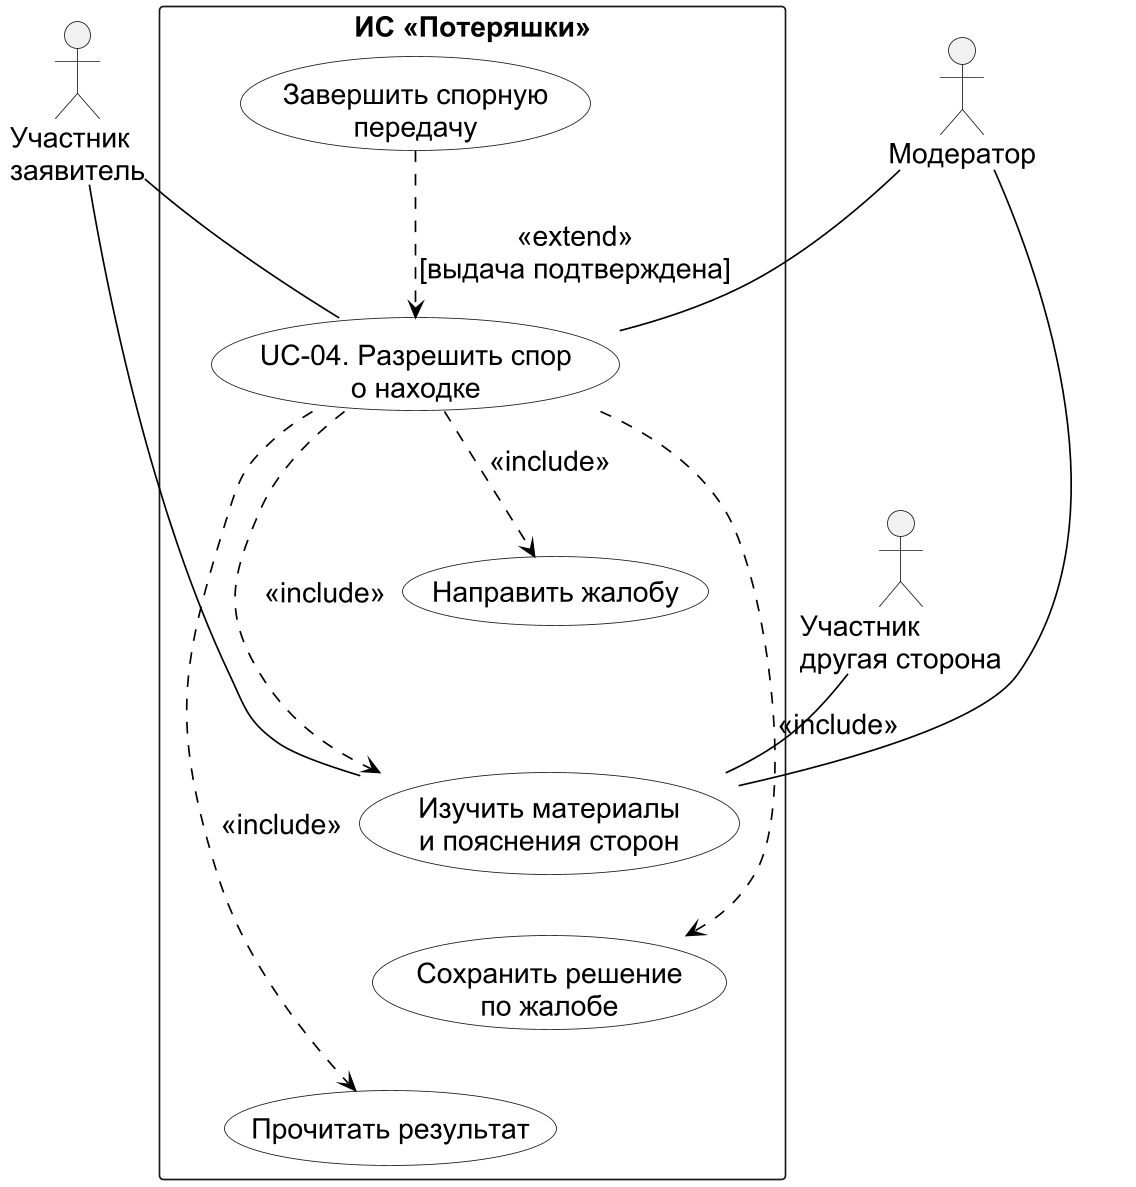

The diagram above was rendered by PlantUML. Its source (embedded in the PNG):
@startuml
!pragma layout smetana
top to bottom direction
skinparam dpi 160
skinparam defaultFontName Arial
skinparam defaultFontSize 17
skinparam shadowing false
skinparam packageStyle rectangle
skinparam usecaseBackgroundColor white
skinparam ArrowColor black
actor "Участник\nзаявитель" as Reporter
actor "Участник\nдругая сторона" as Other
actor "Модератор" as Moderator
rectangle "ИС «Потеряшки»" {
  usecase "UC-04. Разрешить спор\nо находке" as Dispute
  usecase "Направить жалобу" as Complain
  usecase "Изучить материалы\nи пояснения сторон" as Review
  usecase "Сохранить решение\nпо жалобе" as Decision
  usecase "Завершить спорную\nпередачу" as Resolve
  usecase "Прочитать результат" as Result
}
Reporter -- Dispute
Moderator -- Dispute
Other -- Review
Reporter -- Review
Moderator -- Review
Dispute ..> Complain : <<include>>
Dispute ..> Review : <<include>>
Dispute ..> Decision : <<include>>
Dispute ..> Result : <<include>>
Resolve ..> Dispute : <<extend>>\n[выдача подтверждена]
Complain -[hidden]down- Review
Review -[hidden]down- Decision
Decision -[hidden]down- Result
@enduml